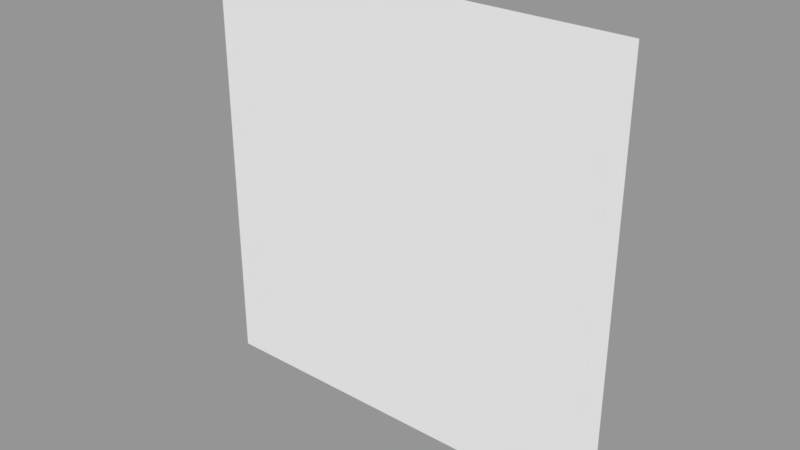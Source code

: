 # Source: plane.blend  (saved by Blender 2.78.0; exported with 4.5.12 LTS)
import bpy
from mathutils import Matrix  # noqa: F401  (used for matrix-valued properties, if any)

bpy.ops.wm.read_factory_settings(use_empty=True)
scene = bpy.context.scene
scene.name = 'Scene'

# ---- collections
col_collection_1 = bpy.data.collections.new('Collection 1'); scene.collection.children.link(col_collection_1)

# ---- meshes
me_plane = bpy.data.meshes.new('Plane')
me_plane.from_pydata([(-1.0, -1.0, 0.0), (1.0, -1.0, 0.0), (-1.0, 1.0, 0.0), (1.0, 1.0, 0.0)], [], [(0, 1, 3, 2)])
_uv = me_plane.uv_layers.new(name='UVMap')
_uv.uv.foreach_set('vector', [0.0001, 9.998e-05, 0.9999, 9.998e-05, 0.9999, 0.9999, 9.998e-05, 0.9999])
me_plane.use_remesh_preserve_volume = False
me_plane.use_remesh_preserve_attributes = False
me_plane.use_mirror_vertex_groups = False
me_plane.update()

# ---- objects
ob_plane = bpy.data.objects.new('Plane', me_plane)

# ---- transforms, parenting, visibility, modifiers, constraints
ob_plane.location = (0.0, 0.0, 0.0)
ob_plane.rotation_euler = (-1.571, 0.0, 0.0)
ob_plane.lineart.crease_threshold = 0.0

# ---- collection membership
col_collection_1.objects.link(ob_plane)

# ---- scene / render settings (as saved in the file)
scene.frame_start = 1; scene.frame_end = 250; scene.frame_set(1)
scene.render.engine = 'BLENDER_EEVEE_NEXT'
scene.render.resolution_percentage = 50
scene.render.dither_intensity = 0.0
scene.cycles.use_denoising = False
scene.cycles.samples = 128
scene.cycles.sampling_pattern = 'TABULATED_SOBOL'
scene.cycles.light_sampling_threshold = 0.0
scene.cycles.use_adaptive_sampling = False
scene.cycles.use_light_tree = False
scene.cycles.blur_glossy = 0.0
scene.cycles.sample_clamp_indirect = 0.0
scene.view_settings.view_transform = 'Standard'
bpy.context.view_layer.update()

# ---- added for rendering (the .blend has no active camera and no usable light): camera, sun + grey world if the file has none
cam_auto = bpy.data.cameras.new('AutoCamera')
cam_auto.lens = 50.0
cam_auto.sensor_width = 36.0
cam_auto.clip_end = 1000.0
ob_auto_camera = bpy.data.objects.new('AutoCamera', cam_auto)
scene.collection.objects.link(ob_auto_camera)
ob_auto_camera.location = (2.61693, -3.14032, 2.09354)
ob_auto_camera.rotation_euler = (1.09748, -7.21219e-08, 0.694738)
scene.camera = ob_auto_camera
light_auto_sun = bpy.data.lights.new('AutoSun', 'SUN')
light_auto_sun.energy = 3.0
light_auto_sun.angle = 0.0523599
ob_auto_sun = bpy.data.objects.new('AutoSun', light_auto_sun)
scene.collection.objects.link(ob_auto_sun)
ob_auto_sun.rotation_euler = (0.872665, 0.174533, 0.523599)
if scene.world is None:
    world_auto = bpy.data.worlds.new('AutoWorld')
    world_auto.color = (0.3, 0.3, 0.3)
    scene.world = world_auto
bpy.context.view_layer.update()

